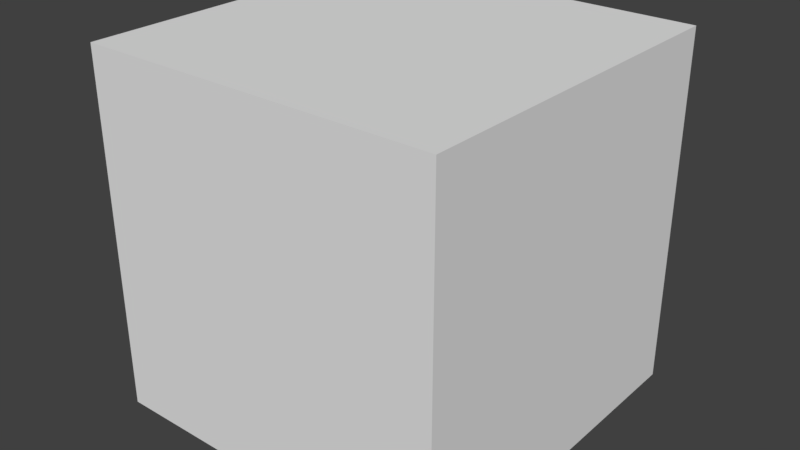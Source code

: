 # Source: Cube.blend  (saved by Blender 2.79.0; exported with 4.5.12 LTS)
import bpy
from mathutils import Matrix  # noqa: F401  (used for matrix-valued properties, if any)

bpy.ops.wm.read_factory_settings(use_empty=True)
scene = bpy.context.scene
scene.name = 'Scene'

# ---- collections
col_collection_1 = bpy.data.collections.new('Collection 1'); scene.collection.children.link(col_collection_1)

# ---- world
world_world = bpy.data.worlds.new('World'); scene.world = world_world
world_world.color = (0.05088, 0.05088, 0.05088)
world_world.use_sun_shadow = False
world_world.sun_shadow_jitter_overblur = 0.0
world_world.cycles.sampling_method = 'MANUAL'

# ---- meshes
me_cube = bpy.data.meshes.new('Cube')
me_cube.from_pydata([(-1.0, -1.0, -1.0), (-1.0, -1.0, 1.0), (-1.0, 1.0, -1.0), (-1.0, 1.0, 1.0), (1.0, -1.0, -1.0), (1.0, -1.0, 1.0), (1.0, 1.0, -1.0), (1.0, 1.0, 1.0)], [], [(0, 1, 3, 2), (2, 3, 7, 6), (6, 7, 5, 4), (4, 5, 1, 0), (2, 6, 4, 0), (7, 3, 1, 5)])
me_cube.use_remesh_preserve_volume = False
me_cube.use_remesh_preserve_attributes = False
me_cube.use_mirror_vertex_groups = False
me_cube.update()

# ---- objects
ob_cube = bpy.data.objects.new('Cube', me_cube)

# ---- transforms, parenting, visibility, modifiers, constraints
ob_cube.location = (0.0, 0.0, 0.0)
ob_cube.lineart.crease_threshold = 0.0

# ---- collection membership
col_collection_1.objects.link(ob_cube)

# ---- scene / render settings (as saved in the file)
scene.frame_start = 1; scene.frame_end = 250; scene.frame_set(1)
scene.render.engine = 'BLENDER_EEVEE_NEXT'
scene.render.resolution_percentage = 50
scene.render.dither_intensity = 0.0
scene.cycles.use_denoising = False
scene.cycles.samples = 128
scene.cycles.sampling_pattern = 'TABULATED_SOBOL'
scene.cycles.use_adaptive_sampling = False
scene.cycles.use_light_tree = False
scene.cycles.blur_glossy = 0.0
scene.cycles.sample_clamp_indirect = 0.0
scene.view_settings.view_transform = 'Standard'
bpy.context.view_layer.update()

# ---- added for rendering (the .blend has no active camera and no usable light): camera, sun
cam_auto = bpy.data.cameras.new('AutoCamera')
cam_auto.lens = 50.0
cam_auto.sensor_width = 36.0
cam_auto.clip_end = 1000.0
ob_auto_camera = bpy.data.objects.new('AutoCamera', cam_auto)
scene.collection.objects.link(ob_auto_camera)
ob_auto_camera.location = (3.20507, -3.84609, 2.56406)
ob_auto_camera.rotation_euler = (1.09748, -7.21219e-08, 0.694738)
scene.camera = ob_auto_camera
light_auto_sun = bpy.data.lights.new('AutoSun', 'SUN')
light_auto_sun.energy = 3.0
light_auto_sun.angle = 0.0523599
ob_auto_sun = bpy.data.objects.new('AutoSun', light_auto_sun)
scene.collection.objects.link(ob_auto_sun)
ob_auto_sun.rotation_euler = (0.872665, 0.174533, 0.523599)
bpy.context.view_layer.update()

